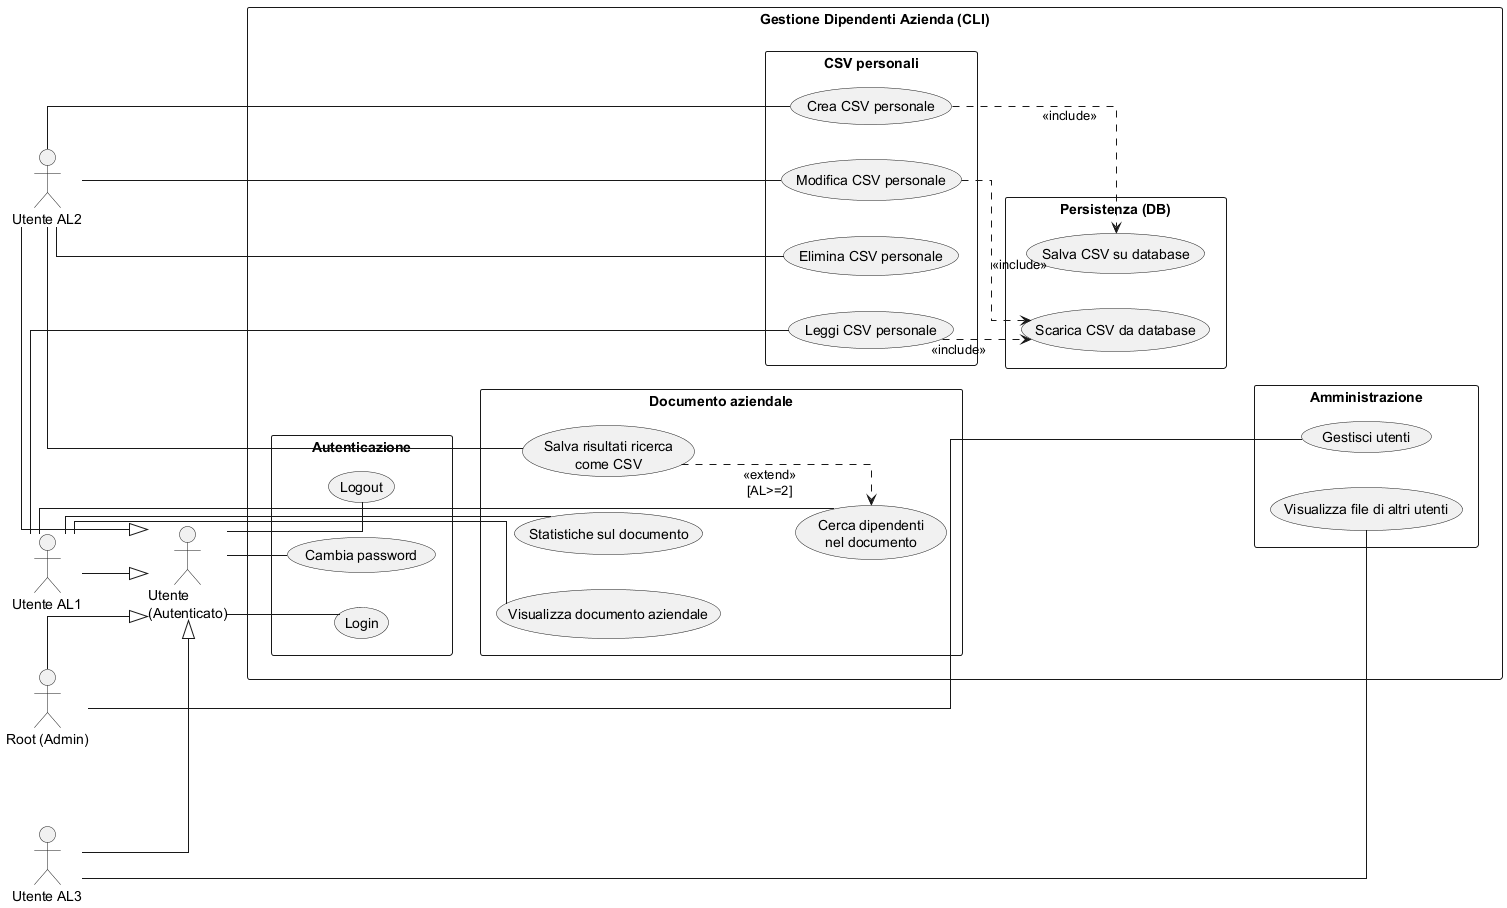

The diagram above was rendered by PlantUML. Its source (embedded in the PNG):
@startuml
left to right direction
skinparam shadowing false
skinparam linetype ortho
skinparam packageStyle rectangle

' ===== Attori =====
actor "Utente\n(Autenticato)" as U
actor "Utente AL1" as AL1
actor "Utente AL2" as AL2
actor "Utente AL3" as AL3
actor "Root (Admin)" as ROOT

AL1 --|> U
AL2 --|> U
AL3 --|> U
ROOT --|> U

rectangle "Gestione Dipendenti Azienda (CLI)" as SYS {

  package "Autenticazione" {
    (Login) as UC_Login
    (Logout) as UC_Logout
    (Cambia password) as UC_Pw
  }

  package "Documento aziendale" {
    (Visualizza documento aziendale) as UC_ViewDoc
    (Cerca dipendenti\nnel documento) as UC_Search
    (Statistiche sul documento) as UC_Stats
    (Salva risultati ricerca\ncome CSV) as UC_SaveSearch
  }

  package "CSV personali" {
    (Leggi CSV personale) as UC_ReadCsv
    (Crea CSV personale) as UC_CreateCsv
    (Modifica CSV personale) as UC_EditCsv
    (Elimina CSV personale) as UC_DeleteCsv
  }

  package "Persistenza (DB)" {
    (Scarica CSV da database) as UC_DownloadDb
    (Salva CSV su database) as UC_SaveDb
  }

  package "Amministrazione" {
    (Visualizza file di altri utenti) as UC_Others
    (Gestisci utenti) as UC_UserAdmin
  }
}

' ===== Associazioni attori (senza frecce) =====
U -- UC_Login
U -- UC_Logout
U -- UC_Pw

AL1 -- UC_ViewDoc
AL1 -- UC_Search
AL1 -- UC_Stats
AL1 -- UC_ReadCsv

AL2 -- UC_CreateCsv
AL2 -- UC_EditCsv
AL2 -- UC_DeleteCsv
AL2 -- UC_SaveSearch

AL3 -- UC_Others
ROOT -- UC_UserAdmin

' ===== Include / Extend =====
UC_SaveSearch ..> UC_Search : <<extend>>\n[AL>=2]
UC_ReadCsv ..> UC_DownloadDb : <<include>>
UC_EditCsv ..> UC_DownloadDb : <<include>>
UC_CreateCsv ..> UC_SaveDb : <<include>>

' ===== Link invisibili per forzare colonne/ordine =====
UC_Login -[hidden]-> UC_ViewDoc
UC_ViewDoc -[hidden]-> UC_ReadCsv
UC_ReadCsv -[hidden]-> UC_DownloadDb
UC_DownloadDb -[hidden]-> UC_UserAdmin
UC_SaveDb -[hidden]-> UC_UserAdmin

@enduml